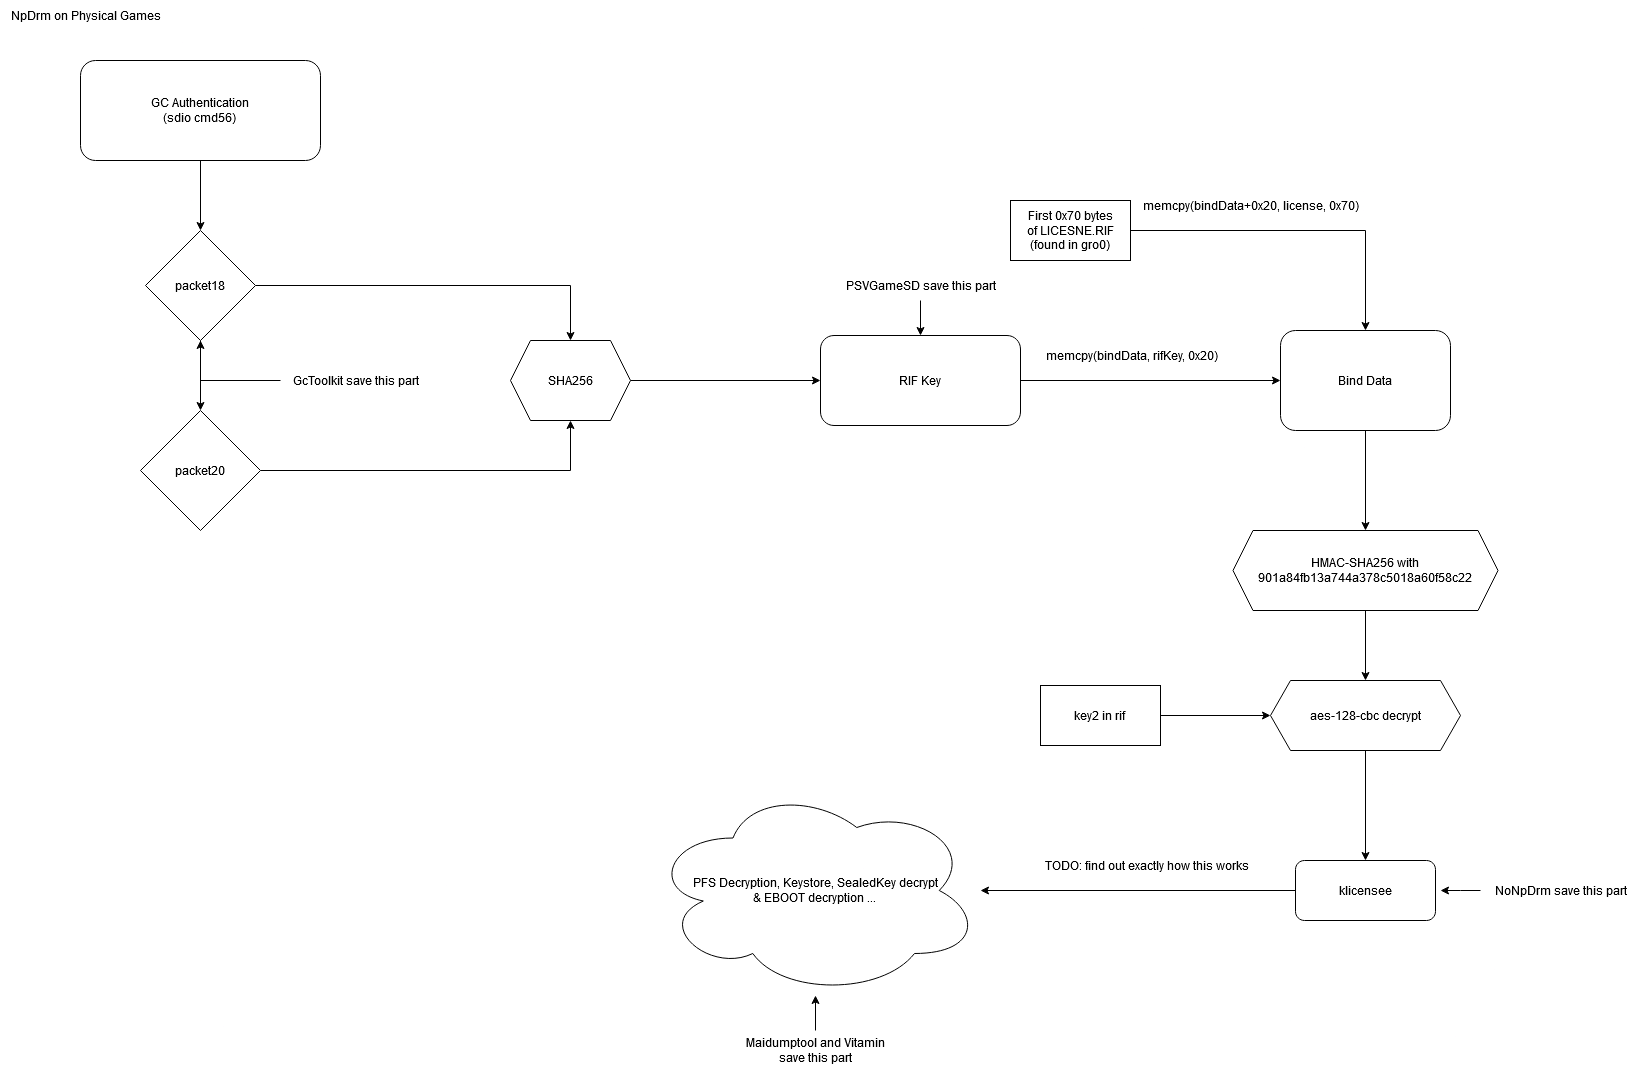

The diagram above was exported from draw.io. Its source (the exported page's mxGraphModel, read from the mxfile embedded in the PNG):
<mxGraphModel dx="1434" dy="800" grid="1" gridSize="10" guides="1" tooltips="1" connect="1" arrows="1" fold="1" page="1" pageScale="1" pageWidth="850" pageHeight="1100" math="0" shadow="0">
  <root>
    <mxCell id="0" />
    <mxCell id="1" parent="0" />
    <mxCell id="XTjR3JNipXSxFzDUyy_y-109" style="edgeStyle=orthogonalEdgeStyle;rounded=0;orthogonalLoop=1;jettySize=auto;html=1;" parent="1" source="XTjR3JNipXSxFzDUyy_y-110" target="XTjR3JNipXSxFzDUyy_y-113" edge="1">
      <mxGeometry relative="1" as="geometry">
        <mxPoint x="520" y="530" as="targetPoint" />
      </mxGeometry>
    </mxCell>
    <mxCell id="XTjR3JNipXSxFzDUyy_y-110" value="GC Authentication&lt;br&gt;(sdio cmd56)" style="rounded=1;whiteSpace=wrap;html=1;" parent="1" vertex="1">
      <mxGeometry x="400" y="320" width="240" height="100" as="geometry" />
    </mxCell>
    <mxCell id="XTjR3JNipXSxFzDUyy_y-111" style="edgeStyle=orthogonalEdgeStyle;rounded=0;orthogonalLoop=1;jettySize=auto;html=1;" parent="1" source="XTjR3JNipXSxFzDUyy_y-113" target="XTjR3JNipXSxFzDUyy_y-115" edge="1">
      <mxGeometry relative="1" as="geometry">
        <mxPoint x="520" y="690" as="targetPoint" />
      </mxGeometry>
    </mxCell>
    <mxCell id="XTjR3JNipXSxFzDUyy_y-112" style="edgeStyle=orthogonalEdgeStyle;rounded=0;orthogonalLoop=1;jettySize=auto;html=1;entryX=0.5;entryY=0;entryDx=0;entryDy=0;" parent="1" source="XTjR3JNipXSxFzDUyy_y-113" target="XTjR3JNipXSxFzDUyy_y-117" edge="1">
      <mxGeometry relative="1" as="geometry" />
    </mxCell>
    <mxCell id="XTjR3JNipXSxFzDUyy_y-113" value="packet18" style="rhombus;whiteSpace=wrap;html=1;" parent="1" vertex="1">
      <mxGeometry x="465" y="490" width="110" height="110" as="geometry" />
    </mxCell>
    <mxCell id="XTjR3JNipXSxFzDUyy_y-114" style="edgeStyle=orthogonalEdgeStyle;rounded=0;orthogonalLoop=1;jettySize=auto;html=1;entryX=0.5;entryY=1;entryDx=0;entryDy=0;" parent="1" source="XTjR3JNipXSxFzDUyy_y-115" target="XTjR3JNipXSxFzDUyy_y-117" edge="1">
      <mxGeometry relative="1" as="geometry" />
    </mxCell>
    <mxCell id="XTjR3JNipXSxFzDUyy_y-115" value="packet20" style="rhombus;whiteSpace=wrap;html=1;" parent="1" vertex="1">
      <mxGeometry x="460" y="670" width="120" height="120" as="geometry" />
    </mxCell>
    <mxCell id="XTjR3JNipXSxFzDUyy_y-116" style="edgeStyle=orthogonalEdgeStyle;rounded=0;orthogonalLoop=1;jettySize=auto;html=1;" parent="1" source="XTjR3JNipXSxFzDUyy_y-117" target="XTjR3JNipXSxFzDUyy_y-119" edge="1">
      <mxGeometry relative="1" as="geometry" />
    </mxCell>
    <mxCell id="XTjR3JNipXSxFzDUyy_y-117" value="SHA256" style="shape=hexagon;perimeter=hexagonPerimeter2;whiteSpace=wrap;html=1;fixedSize=1;" parent="1" vertex="1">
      <mxGeometry x="830" y="600" width="120" height="80" as="geometry" />
    </mxCell>
    <mxCell id="XTjR3JNipXSxFzDUyy_y-118" style="edgeStyle=orthogonalEdgeStyle;rounded=0;orthogonalLoop=1;jettySize=auto;html=1;" parent="1" source="XTjR3JNipXSxFzDUyy_y-119" target="XTjR3JNipXSxFzDUyy_y-123" edge="1">
      <mxGeometry relative="1" as="geometry" />
    </mxCell>
    <mxCell id="XTjR3JNipXSxFzDUyy_y-119" value="RIF Key" style="rounded=1;whiteSpace=wrap;html=1;" parent="1" vertex="1">
      <mxGeometry x="1140" y="595" width="200" height="90" as="geometry" />
    </mxCell>
    <mxCell id="XTjR3JNipXSxFzDUyy_y-120" style="edgeStyle=orthogonalEdgeStyle;rounded=0;orthogonalLoop=1;jettySize=auto;html=1;" parent="1" source="XTjR3JNipXSxFzDUyy_y-121" target="XTjR3JNipXSxFzDUyy_y-123" edge="1">
      <mxGeometry relative="1" as="geometry" />
    </mxCell>
    <mxCell id="XTjR3JNipXSxFzDUyy_y-121" value="&lt;div&gt;First 0x70 bytes&lt;/div&gt;&lt;div&gt;of LICESNE.RIF&lt;/div&gt;&lt;div&gt;(found in gro0)&lt;br&gt;&lt;/div&gt;" style="rounded=0;whiteSpace=wrap;html=1;" parent="1" vertex="1">
      <mxGeometry x="1330" y="460" width="120" height="60" as="geometry" />
    </mxCell>
    <mxCell id="XTjR3JNipXSxFzDUyy_y-122" style="edgeStyle=orthogonalEdgeStyle;rounded=0;orthogonalLoop=1;jettySize=auto;html=1;entryX=0.5;entryY=0;entryDx=0;entryDy=0;" parent="1" source="XTjR3JNipXSxFzDUyy_y-123" target="XTjR3JNipXSxFzDUyy_y-125" edge="1">
      <mxGeometry relative="1" as="geometry" />
    </mxCell>
    <mxCell id="XTjR3JNipXSxFzDUyy_y-123" value="Bind Data" style="rounded=1;whiteSpace=wrap;html=1;" parent="1" vertex="1">
      <mxGeometry x="1600" y="590" width="170" height="100" as="geometry" />
    </mxCell>
    <mxCell id="XTjR3JNipXSxFzDUyy_y-124" style="edgeStyle=orthogonalEdgeStyle;rounded=0;orthogonalLoop=1;jettySize=auto;html=1;" parent="1" source="XTjR3JNipXSxFzDUyy_y-125" target="XTjR3JNipXSxFzDUyy_y-129" edge="1">
      <mxGeometry relative="1" as="geometry" />
    </mxCell>
    <mxCell id="XTjR3JNipXSxFzDUyy_y-125" value="&lt;div&gt;HMAC-SHA256 with&lt;/div&gt;&lt;div&gt;&lt;div&gt;901a84fb13a744a378c5018a60f58c22&lt;br&gt;&lt;/div&gt;&lt;/div&gt;" style="shape=hexagon;perimeter=hexagonPerimeter2;whiteSpace=wrap;html=1;fixedSize=1;" parent="1" vertex="1">
      <mxGeometry x="1552.5" y="790" width="265" height="80" as="geometry" />
    </mxCell>
    <mxCell id="XTjR3JNipXSxFzDUyy_y-126" style="edgeStyle=orthogonalEdgeStyle;rounded=0;orthogonalLoop=1;jettySize=auto;html=1;" parent="1" source="XTjR3JNipXSxFzDUyy_y-127" target="XTjR3JNipXSxFzDUyy_y-129" edge="1">
      <mxGeometry relative="1" as="geometry" />
    </mxCell>
    <mxCell id="XTjR3JNipXSxFzDUyy_y-127" value="&lt;div&gt;key2 in rif&lt;br&gt;&lt;/div&gt;" style="rounded=0;whiteSpace=wrap;html=1;" parent="1" vertex="1">
      <mxGeometry x="1360" y="945" width="120" height="60" as="geometry" />
    </mxCell>
    <mxCell id="XTjR3JNipXSxFzDUyy_y-128" style="edgeStyle=orthogonalEdgeStyle;rounded=0;orthogonalLoop=1;jettySize=auto;html=1;" parent="1" source="XTjR3JNipXSxFzDUyy_y-129" target="XTjR3JNipXSxFzDUyy_y-133" edge="1">
      <mxGeometry relative="1" as="geometry" />
    </mxCell>
    <mxCell id="XTjR3JNipXSxFzDUyy_y-129" value="&lt;div&gt;aes-128-cbc decrypt&lt;/div&gt;" style="shape=hexagon;perimeter=hexagonPerimeter2;whiteSpace=wrap;html=1;fixedSize=1;" parent="1" vertex="1">
      <mxGeometry x="1590" y="940" width="190" height="70" as="geometry" />
    </mxCell>
    <mxCell id="XTjR3JNipXSxFzDUyy_y-130" value="memcpy(bindData, rifKey, 0x20)" style="text;html=1;align=center;verticalAlign=middle;resizable=0;points=[];autosize=1;strokeColor=none;fillColor=none;" parent="1" vertex="1">
      <mxGeometry x="1350.5" y="600" width="200" height="30" as="geometry" />
    </mxCell>
    <mxCell id="XTjR3JNipXSxFzDUyy_y-131" value="memcpy(bindData+0x20, license, 0x70)" style="text;html=1;align=center;verticalAlign=middle;resizable=0;points=[];autosize=1;strokeColor=none;fillColor=none;" parent="1" vertex="1">
      <mxGeometry x="1450" y="450" width="240" height="30" as="geometry" />
    </mxCell>
    <mxCell id="XTjR3JNipXSxFzDUyy_y-132" style="edgeStyle=orthogonalEdgeStyle;rounded=0;orthogonalLoop=1;jettySize=auto;html=1;" parent="1" source="XTjR3JNipXSxFzDUyy_y-133" target="XTjR3JNipXSxFzDUyy_y-140" edge="1">
      <mxGeometry relative="1" as="geometry" />
    </mxCell>
    <mxCell id="XTjR3JNipXSxFzDUyy_y-133" value="klicensee" style="rounded=1;whiteSpace=wrap;html=1;" parent="1" vertex="1">
      <mxGeometry x="1615" y="1120" width="140" height="60" as="geometry" />
    </mxCell>
    <mxCell id="XTjR3JNipXSxFzDUyy_y-134" style="edgeStyle=orthogonalEdgeStyle;rounded=0;orthogonalLoop=1;jettySize=auto;html=1;" parent="1" source="XTjR3JNipXSxFzDUyy_y-135" edge="1">
      <mxGeometry relative="1" as="geometry">
        <mxPoint x="1760" y="1150" as="targetPoint" />
      </mxGeometry>
    </mxCell>
    <mxCell id="XTjR3JNipXSxFzDUyy_y-135" value="NoNpDrm save this part" style="text;html=1;align=center;verticalAlign=middle;resizable=0;points=[];autosize=1;strokeColor=none;fillColor=none;" parent="1" vertex="1">
      <mxGeometry x="1800" y="1135" width="160" height="30" as="geometry" />
    </mxCell>
    <mxCell id="XTjR3JNipXSxFzDUyy_y-136" style="edgeStyle=orthogonalEdgeStyle;rounded=0;orthogonalLoop=1;jettySize=auto;html=1;" parent="1" source="XTjR3JNipXSxFzDUyy_y-137" target="XTjR3JNipXSxFzDUyy_y-119" edge="1">
      <mxGeometry relative="1" as="geometry" />
    </mxCell>
    <mxCell id="XTjR3JNipXSxFzDUyy_y-137" value="PSVGameSD save this part" style="text;html=1;align=center;verticalAlign=middle;resizable=0;points=[];autosize=1;strokeColor=none;fillColor=none;" parent="1" vertex="1">
      <mxGeometry x="1155" y="530" width="170" height="30" as="geometry" />
    </mxCell>
    <mxCell id="XTjR3JNipXSxFzDUyy_y-138" style="edgeStyle=orthogonalEdgeStyle;rounded=0;orthogonalLoop=1;jettySize=auto;html=1;" parent="1" source="XTjR3JNipXSxFzDUyy_y-139" target="XTjR3JNipXSxFzDUyy_y-113" edge="1">
      <mxGeometry relative="1" as="geometry" />
    </mxCell>
    <mxCell id="XTjR3JNipXSxFzDUyy_y-139" value="GcToolkit save this part" style="text;html=1;align=center;verticalAlign=middle;resizable=0;points=[];autosize=1;strokeColor=none;fillColor=none;" parent="1" vertex="1">
      <mxGeometry x="600" y="625" width="150" height="30" as="geometry" />
    </mxCell>
    <mxCell id="XTjR3JNipXSxFzDUyy_y-140" value="&lt;div&gt;PFS Decryption, Keystore, SealedKey decrypt&lt;/div&gt;&lt;div&gt;&amp;amp; EBOOT decryption ...&lt;br&gt;&lt;/div&gt;" style="ellipse;shape=cloud;whiteSpace=wrap;html=1;" parent="1" vertex="1">
      <mxGeometry x="970" y="1045" width="330" height="210" as="geometry" />
    </mxCell>
    <mxCell id="XTjR3JNipXSxFzDUyy_y-141" value="TODO: find out exactly how this works" style="text;html=1;align=center;verticalAlign=middle;resizable=0;points=[];autosize=1;strokeColor=none;fillColor=none;" parent="1" vertex="1">
      <mxGeometry x="1350.5" y="1110" width="230" height="30" as="geometry" />
    </mxCell>
    <mxCell id="XTjR3JNipXSxFzDUyy_y-142" value="NpDrm on Physical Games" style="text;html=1;align=center;verticalAlign=middle;resizable=0;points=[];autosize=1;strokeColor=none;fillColor=none;" parent="1" vertex="1">
      <mxGeometry x="320" y="260" width="170" height="30" as="geometry" />
    </mxCell>
    <mxCell id="XTjR3JNipXSxFzDUyy_y-143" style="edgeStyle=orthogonalEdgeStyle;rounded=0;orthogonalLoop=1;jettySize=auto;html=1;" parent="1" source="XTjR3JNipXSxFzDUyy_y-144" target="XTjR3JNipXSxFzDUyy_y-140" edge="1">
      <mxGeometry relative="1" as="geometry" />
    </mxCell>
    <mxCell id="XTjR3JNipXSxFzDUyy_y-144" value="&lt;div&gt;Maidumptool and Vitamin&lt;/div&gt;&lt;div&gt;save this part&lt;br&gt;&lt;/div&gt;" style="text;html=1;align=center;verticalAlign=middle;resizable=0;points=[];autosize=1;strokeColor=none;fillColor=none;" parent="1" vertex="1">
      <mxGeometry x="1055" y="1290" width="160" height="40" as="geometry" />
    </mxCell>
  </root>
</mxGraphModel>